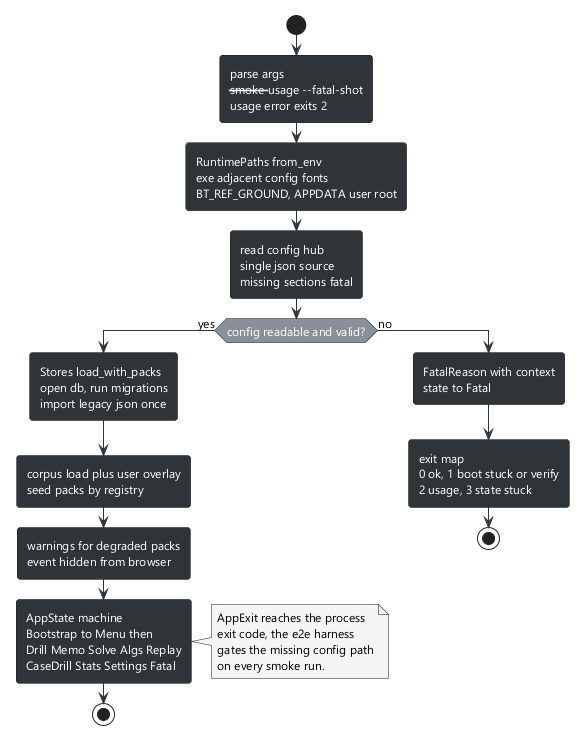

The diagram above was rendered by PlantUML. Its source (embedded in the PNG):
@startuml app-boot
skinparam backgroundColor #FFFFFF
skinparam defaultFontName Segoe UI
skinparam defaultFontSize 12
skinparam roundCorner 6
skinparam ArrowColor #2f3439
skinparam ActivityBackgroundColor #2f3439
skinparam ActivityFontColor #FFFFFF
skinparam ActivityDiamondBackgroundColor #8a9099
skinparam NoteBackgroundColor #f4f5f6
start
:parse args\n--smoke --usage --fatal-shot\nusage error exits 2;
:RuntimePaths from_env\nexe adjacent config fonts\nBT_REF_GROUND, APPDATA user root;
:read config hub\nsingle json source\nmissing sections fatal;
if (config readable and valid?) then (yes)
  :Stores load_with_packs\nopen db, run migrations\nimport legacy json once;
  :corpus load plus user overlay\nseed packs by registry;
  :warnings for degraded packs\nevent hidden from browser;
  :AppState machine\nBootstrap to Menu then\nDrill Memo Solve Algs Replay\nCaseDrill Stats Settings Fatal;
  note right
    AppExit reaches the process
    exit code, the e2e harness
    gates the missing config path
    on every smoke run.
  end note
  stop
else (no)
  :FatalReason with context\nstate to Fatal;
  :exit map\n0 ok, 1 boot stuck or verify\n2 usage, 3 state stuck;
  stop
endif
@enduml